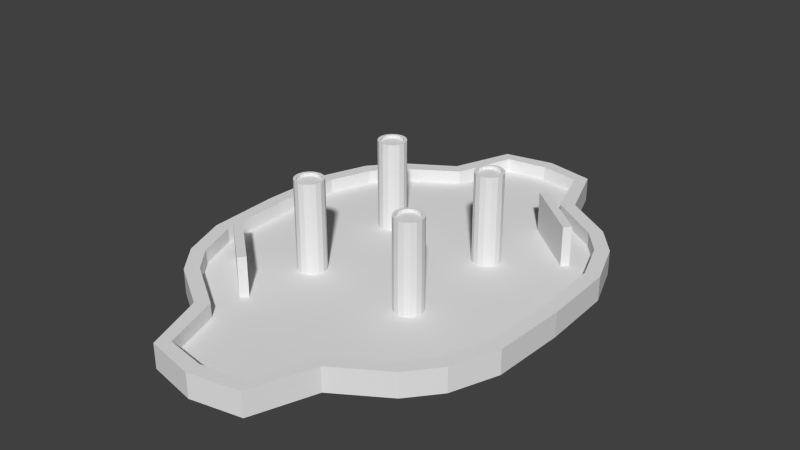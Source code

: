 # Source: Cenario.blend  (saved by Blender 2.73.0; exported with 4.5.12 LTS)
import bpy
from mathutils import Matrix  # noqa: F401  (used for matrix-valued properties, if any)

bpy.ops.wm.read_factory_settings(use_empty=True)
scene = bpy.context.scene
scene.name = 'Scene'

# ---- collections
col_collection_1 = bpy.data.collections.new('Collection 1'); scene.collection.children.link(col_collection_1)

# ---- materials (node trees are filled in below, after node groups)
mat_cenariomat = bpy.data.materials.new('CenarioMat')
mat_cenariomat.alpha_threshold = 0.0
mat_cenariomat.use_transparent_shadow = False
mat_cenariomat.roughness = 0.5
mat_cenariomat.line_color = (0.0, 0.0, 0.0, 1.0)

# ---- material node trees

# ---- world
world_world = bpy.data.worlds.new('World'); scene.world = world_world
world_world.color = (0.05088, 0.05088, 0.05088)
world_world.use_sun_shadow = False
world_world.sun_shadow_jitter_overblur = 0.0
world_world.cycles.sampling_method = 'MANUAL'
world_world.cycles.sample_map_resolution = 256

# ---- meshes
me_cenariomesh_002 = bpy.data.meshes.new('CenarioMesh.002')
me_cenariomesh_002.from_pydata([(-1.049, -0.8535, 0.01341), (1.049, 0.8535, 0.01341), (-0.5176, -1.288, 0.01341), (-0.5176, 1.288, 0.01341), (0.5176, -1.288, 0.01341), (4.967e-10, -1.793, 0.01341), (0.3574, 1.721, 0.01341), (1.049, -0.8535, 0.1866), (1.049, 0.8535, 0.1866), (-1.049, 0.8535, 0.1866), (-1.195, -1.44e-08, 0.1866), (-0.5176, -1.288, 0.1866), (0.5176, -1.288, 0.1866), (0.5176, 1.288, 0.1866), (4.967e-10, -1.793, 0.1866), (-0.3574, -1.721, 0.1866), (0.3574, -1.721, 0.1866), (-3.974e-09, 1.793, 0.1866), (0.3574, 1.721, 0.1866), (1.172, -0.5258, 0.1866), (-1.172, 0.5258, 0.01341), (-1.172, 0.5258, 0.1866), (0.8748, 1.062, 0.01341), (-0.8748, 1.062, 0.01341), (1.049, -0.8535, 0.01341), (-1.049, 0.8535, 0.01341), (-1.195, -1.611e-10, 0.01341), (1.195, -1.611e-10, 0.01341), (0.5176, 1.288, 0.01341), (-0.3574, -1.721, 0.01341), (0.3574, -1.721, 0.01341), (-3.974e-09, 1.793, 0.01341), (-0.3574, 1.721, 0.01341), (-1.049, -0.8535, 0.1866), (1.195, -1.555e-08, 0.1866), (-0.5176, 1.288, 0.1866), (-0.3574, 1.721, 0.1866), (-1.172, -0.5258, 0.01341), (1.172, -0.5258, 0.01341), (-1.172, -0.5258, 0.1866), (1.172, 0.5258, 0.01341), (1.172, 0.5258, 0.1866), (0.8748, -1.062, 0.01341), (0.8748, -1.062, 0.1866), (0.8748, 1.062, 0.1866), (-0.8748, -1.062, 0.01341), (-0.8748, -1.062, 0.1866), (-0.8748, 1.062, 0.1866), (-0.9626, -0.8031, 0.01341), (0.9626, 0.8031, 0.01341), (-0.439, -1.226, 0.01341), (-0.439, 1.226, 0.01341), (0.439, -1.226, 0.01341), (4.967e-10, -1.693, 0.01341), (0.2931, 1.645, 0.01341), (0.9626, -0.8031, 0.1866), (0.9626, 0.8031, 0.1866), (-0.9626, 0.8031, 0.1866), (-1.095, -1.44e-08, 0.1866), (-0.439, -1.226, 0.1866), (0.439, -1.226, 0.1866), (0.439, 1.226, 0.1866), (4.967e-10, -1.693, 0.1866), (-0.2931, -1.645, 0.1866), (0.2931, -1.645, 0.1866), (-3.974e-09, 1.693, 0.1866), (0.2931, 1.645, 0.1866), (1.074, -0.506, 0.1866), (-1.074, 0.506, 0.01341), (-1.074, 0.506, 0.1866), (0.8086, 0.987, 0.01341), (-0.8086, 0.987, 0.01341), (0.9626, -0.8031, 0.01341), (-0.9626, 0.8031, 0.01341), (-1.095, -1.611e-10, 0.01341), (1.095, -1.611e-10, 0.01341), (0.439, 1.226, 0.01341), (-0.2931, -1.645, 0.01341), (0.2931, -1.645, 0.01341), (-3.974e-09, 1.693, 0.01341), (-0.2931, 1.645, 0.01341), (-0.9626, -0.8031, 0.1866), (1.095, -1.555e-08, 0.1866), (-0.439, 1.226, 0.1866), (-0.2931, 1.645, 0.1866), (-1.074, -0.506, 0.01341), (1.074, -0.506, 0.01341), (-1.074, -0.506, 0.1866), (1.074, 0.506, 0.01341), (1.074, 0.506, 0.1866), (0.8086, -0.987, 0.01341), (0.8086, -0.987, 0.1866), (0.8086, 0.987, 0.1866), (-0.8086, -0.987, 0.01341), (-0.8086, -0.987, 0.1866), (-0.8086, 0.987, 0.1866), (-0.4306, 0.4739, 0.7196), (-0.4566, 0.4566, 0.7196), (-0.4739, 0.4306, 0.7196), (-0.48, 0.4, 0.7196), (0.8562, 0.6841, 0.3666), (-0.4739, 0.3694, 0.7196), (0.4578, 1.018, 0.3666), (-0.4566, 0.3434, 0.7196), (0.4192, 0.9724, 0.3666), (-0.4306, 0.3261, 0.7196), (0.8176, 0.6382, 0.3666), (-0.4, 0.32, 0.7196), (0.8562, 0.6841, 0.07668), (-0.3694, 0.3261, 0.7196), (0.4578, 1.018, 0.07668), (-0.3434, 0.3434, 0.7196), (0.4192, 0.9724, 0.07668), (-0.3261, 0.3694, 0.7196), (0.8176, 0.6382, 0.07668), (-0.32, 0.4, 0.7196), (-0.3076, 0.4383, 0.7196), (-0.3261, 0.4306, 0.7196), (-0.3076, 0.4383, 0.07668), (-0.3434, 0.4566, 0.7196), (-0.3293, 0.4707, 0.7196), (-0.3694, 0.4739, 0.7196), (-0.3293, 0.4707, 0.07668), (-0.4, 0.48, 0.7196), (-0.3617, 0.4924, 0.7196), (-0.4383, 0.4924, 0.7196), (-0.3617, 0.4924, 0.07668), (-0.4383, 0.4924, 0.07668), (-0.4, 0.5, 0.7196), (-0.4707, 0.4707, 0.7196), (-0.4, 0.5, 0.07668), (-0.4707, 0.4707, 0.07668), (-0.4924, 0.4383, 0.7196), (-0.4924, 0.4383, 0.07668), (-0.4, -0.3, 0.07668), (-0.4, -0.3, 0.7196), (-0.3617, -0.3076, 0.07668), (-0.3617, -0.3076, 0.7196), (-0.3293, -0.3293, 0.07668), (-0.3293, -0.3293, 0.7196), (-0.3076, -0.3617, 0.07668), (-0.3076, -0.3617, 0.7196), (-0.3, -0.4, 0.07668), (-0.3, -0.4, 0.7196), (-0.3076, -0.4383, 0.07668), (-0.3076, -0.4383, 0.7196), (-0.3293, -0.4707, 0.07668), (-0.3293, -0.4707, 0.7196), (-0.3617, -0.4924, 0.07668), (-0.3617, -0.4924, 0.7196), (-0.4, -0.5, 0.07668), (-0.4, -0.5, 0.7196), (-0.4383, -0.4924, 0.07668), (-0.4383, -0.4924, 0.7196), (-0.4707, -0.4707, 0.07668), (-0.4707, -0.4707, 0.7196), (-0.4924, -0.4383, 0.07668), (-0.4924, -0.4383, 0.7196), (-0.5, -0.4, 0.07668), (-0.5, -0.4, 0.7196), (-0.4924, -0.3617, 0.07668), (-0.4924, -0.3617, 0.7196), (-0.4707, -0.3293, 0.07668), (-0.4707, -0.3293, 0.7196), (-0.4383, -0.3076, 0.07668), (-0.4383, -0.3076, 0.7196), (-0.5, 0.4, 0.7196), (-0.5, 0.4, 0.07668), (-0.4924, 0.3617, 0.7196), (-0.4924, 0.3617, 0.07668), (-0.4707, 0.3293, 0.7196), (-0.4707, 0.3293, 0.07668), (-0.4383, 0.3076, 0.7196), (-0.4383, 0.3076, 0.07668), (-0.4, 0.3, 0.7196), (-0.4, 0.3, 0.07668), (-0.3617, 0.3076, 0.7196), (-0.3617, 0.3076, 0.07668), (-0.3293, 0.3293, 0.7196), (-0.3293, 0.3293, 0.07668), (-0.3076, 0.3617, 0.7196), (-0.3076, 0.3617, 0.07668), (-0.3, 0.4, 0.7196), (-0.3, 0.4, 0.07668), (0.5, 0.4, 0.07668), (0.5, 0.4, 0.7196), (0.4924, 0.3617, 0.07668), (0.4924, 0.3617, 0.7196), (0.4707, 0.3293, 0.07668), (0.4707, 0.3293, 0.7196), (0.4383, 0.3076, 0.07668), (0.4383, 0.3076, 0.7196), (0.4, 0.3, 0.07668), (0.4, 0.3, 0.7196), (0.3617, 0.3076, 0.07668), (0.3617, 0.3076, 0.7196), (0.3293, 0.3293, 0.07668), (0.3293, 0.3293, 0.7196), (0.3076, 0.3617, 0.07668), (0.3076, 0.3617, 0.7196), (0.3, 0.4, 0.07668), (0.3, 0.4, 0.7196), (0.3076, 0.4383, 0.07668), (0.3076, 0.4383, 0.7196), (0.3293, 0.4707, 0.07668), (0.3293, 0.4707, 0.7196), (0.3617, 0.4924, 0.07668), (0.3617, 0.4924, 0.7196), (0.4, 0.48, 0.7196), (0.4306, 0.4739, 0.7196), (0.4566, 0.4566, 0.7196), (0.4739, 0.4306, 0.7196), (0.48, 0.4, 0.7196), (0.4739, 0.3694, 0.7196), (0.4566, 0.3434, 0.7196), (0.4306, 0.3261, 0.7196), (0.4, 0.32, 0.7196), (0.3694, 0.3261, 0.7196), (0.3434, 0.3434, 0.7196), (0.3261, 0.3694, 0.7196), (0.32, 0.4, 0.7196), (0.3261, 0.4306, 0.7196), (0.3434, 0.4566, 0.7196), (0.3694, 0.4739, 0.7196), (-0.4824, -0.9618, 0.07668), (-0.8808, -0.6276, 0.07668), (-0.8422, -0.5816, 0.07668), (-0.4438, -0.9159, 0.07668), (-0.4824, -0.9618, 0.3666), (-0.8808, -0.6276, 0.3666), (-0.8422, -0.5816, 0.3666), (-0.4438, -0.9159, 0.3666), (0.4924, -0.3617, 0.7196), (0.4924, -0.3617, 0.07668), (0.4707, -0.3293, 0.7196), (0.4707, -0.3293, 0.07668), (0.4383, -0.3076, 0.7196), (0.4383, -0.3076, 0.07668), (0.4, -0.3, 0.7196), (0.4, -0.3, 0.07668), (0.4, 0.48, 0.6996), (0.4306, 0.4739, 0.6996), (-0.4306, 0.4739, 0.6996), (-0.4566, 0.4566, 0.6996), (-0.4739, 0.4306, 0.6996), (-0.48, 0.4, 0.6996), (-0.4739, 0.3694, 0.6996), (-0.4566, 0.3434, 0.6996), (-0.4306, 0.3261, 0.6996), (-0.4, 0.32, 0.6996), (-0.3694, 0.3261, 0.6996), (-0.3434, 0.3434, 0.6996), (-0.3261, 0.3694, 0.6996), (-0.32, 0.4, 0.6996), (-0.3261, 0.4306, 0.6996), (-0.3434, 0.4566, 0.6996), (-0.3694, 0.4739, 0.6996), (-0.4, 0.48, 0.6996), (0.4566, 0.4566, 0.6996), (-0.4, -0.32, 0.7196), (-0.3694, -0.3261, 0.7196), (-0.3434, -0.3434, 0.7196), (-0.3261, -0.3694, 0.7196), (-0.32, -0.4, 0.7196), (-0.3261, -0.4306, 0.7196), (-0.3434, -0.4566, 0.7196), (-0.3694, -0.4739, 0.7196), (-0.4, -0.48, 0.7196), (-0.4306, -0.4739, 0.7196), (-0.4566, -0.4566, 0.7196), (-0.4739, -0.4306, 0.7196), (-0.48, -0.4, 0.7196), (-0.4739, -0.3694, 0.7196), (-0.4566, -0.3434, 0.7196), (-0.4306, -0.3261, 0.7196), (0.4739, 0.4306, 0.6996), (0.48, 0.4, 0.6996), (0.4739, 0.3694, 0.6996), (0.4566, 0.3434, 0.6996), (0.4306, 0.3261, 0.6996), (0.4, 0.32, 0.6996), (0.3694, 0.3261, 0.6996), (0.3434, 0.3434, 0.6996), (0.3261, 0.3694, 0.6996), (0.32, 0.4, 0.6996), (0.3261, 0.4306, 0.6996), (0.3434, 0.4566, 0.6996), (0.3694, 0.4739, 0.6996), (0.4, 0.5, 0.07668), (0.4, 0.5, 0.7196), (0.4383, 0.4924, 0.07668), (0.4383, 0.4924, 0.7196), (0.4707, 0.4707, 0.07668), (0.4707, 0.4707, 0.7196), (0.4924, 0.4383, 0.07668), (0.4924, 0.4383, 0.7196), (0.3694, -0.3261, 0.6996), (0.3434, -0.3434, 0.6996), (0.3261, -0.3694, 0.6996), (0.32, -0.4, 0.6996), (0.3261, -0.4306, 0.6996), (0.3434, -0.4566, 0.6996), (0.3694, -0.4739, 0.6996), (0.4, -0.48, 0.6996), (0.4306, -0.4739, 0.6996), (0.4566, -0.4566, 0.6996), (0.4739, -0.4306, 0.6996), (0.48, -0.4, 0.6996), (0.4739, -0.3694, 0.6996), (0.4566, -0.3434, 0.6996), (0.4306, -0.3261, 0.6996), (0.4, -0.32, 0.6996), (0.3694, -0.3261, 0.7196), (0.3434, -0.3434, 0.7196), (0.3261, -0.3694, 0.7196), (0.32, -0.4, 0.7196), (0.3261, -0.4306, 0.7196), (0.3434, -0.4566, 0.7196), (0.3694, -0.4739, 0.7196), (0.4, -0.48, 0.7196), (0.4306, -0.4739, 0.7196), (0.4566, -0.4566, 0.7196), (0.4739, -0.4306, 0.7196), (-0.4, -0.32, 0.6996), (-0.3694, -0.3261, 0.6996), (-0.3434, -0.3434, 0.6996), (-0.3261, -0.3694, 0.6996), (-0.32, -0.4, 0.6996), (-0.3261, -0.4306, 0.6996), (-0.3434, -0.4566, 0.6996), (-0.3694, -0.4739, 0.6996), (-0.4, -0.48, 0.6996), (-0.4306, -0.4739, 0.6996), (-0.4566, -0.4566, 0.6996), (-0.4739, -0.4306, 0.6996), (-0.48, -0.4, 0.6996), (-0.4739, -0.3694, 0.6996), (-0.4566, -0.3434, 0.6996), (-0.4306, -0.3261, 0.6996), (0.48, -0.4, 0.7196), (0.4739, -0.3694, 0.7196), (0.4566, -0.3434, 0.7196), (0.4306, -0.3261, 0.7196), (0.4, -0.32, 0.7196), (0.3617, -0.3076, 0.7196), (0.3617, -0.3076, 0.07668), (0.3293, -0.3293, 0.7196), (0.3293, -0.3293, 0.07668), (0.3076, -0.3617, 0.7196), (0.3076, -0.3617, 0.07668), (0.3, -0.4, 0.7196), (0.3, -0.4, 0.07668), (0.3076, -0.4383, 0.7196), (0.3076, -0.4383, 0.07668), (0.3293, -0.4707, 0.7196), (0.3293, -0.4707, 0.07668), (0.3617, -0.4924, 0.7196), (0.3617, -0.4924, 0.07668), (0.4, -0.5, 0.7196), (0.4, -0.5, 0.07668), (0.4383, -0.4924, 0.7196), (0.4383, -0.4924, 0.07668), (0.4707, -0.4707, 0.7196), (0.4707, -0.4707, 0.07668), (0.4924, -0.4383, 0.7196), (0.4924, -0.4383, 0.07668), (0.5, -0.4, 0.7196), (0.5, -0.4, 0.07668), (1.016, -0.8149, 0.08659), (1.016, 0.8149, 0.08659), (-1.016, 0.8149, 0.08659), (4.677e-10, -1.116, 0.08659), (4.677e-10, 1.116, 0.08659), (-1.156, -2.261e-09, 0.08659), (4.677e-10, -2.556e-09, 0.08659), (-0.4635, -1.244, 0.08659), (-0.4065, -2.556e-09, 0.08659), (0.4635, -1.244, 0.08659), (0.4635, 1.244, 0.08659), (0.4065, -2.556e-09, 0.08659), (9.921e-10, -1.718, 0.08659), (-0.3094, -1.669, 0.08659), (0.3094, -1.669, 0.08659), (-3.728e-09, 1.718, 0.08659), (0.3094, 1.669, 0.08659), (1.134, -0.5134, 0.08659), (4.677e-10, -0.5581, 0.08659), (-0.4308, -0.5528, 0.08659), (0.4308, -0.5528, 0.08659), (-1.134, 0.5134, 0.08659), (4.677e-10, 0.5581, 0.08659), (-0.4308, 0.5528, 0.08659), (0.4308, 0.5528, 0.08659), (0.7535, -2.556e-09, 0.08659), (0.7409, -0.4902, 0.08659), (0.7409, 0.4902, 0.08659), (-0.7535, -2.556e-09, 0.08659), (-0.7409, -0.4902, 0.08659), (-0.7409, 0.4902, 0.08659), (-1.016, -0.8149, 0.08659), (1.156, -3.425e-09, 0.08659), (-0.4635, 1.244, 0.08659), (-0.3094, 1.669, 0.08659), (-1.134, -0.5134, 0.08659), (1.134, 0.5134, 0.08659), (0.8537, -1.001, 0.08659), (0.8537, 1.001, 0.08659), (-0.8537, -1.001, 0.08659), (-0.8537, 1.001, 0.08659)], [], [(27, 40, 41, 34), (6, 31, 17, 18), (40, 1, 8, 41), (2, 29, 15, 11), (23, 25, 9, 47), (29, 5, 14, 15), (20, 26, 10, 21), (42, 24, 7, 43), (31, 32, 36, 17), (30, 4, 12, 16), (37, 0, 33, 39), (45, 2, 11, 46), (5, 30, 16, 14), (28, 6, 18, 13), (38, 27, 34, 19), (22, 28, 13, 44), (32, 3, 35, 36), (24, 38, 19, 7), (26, 37, 39, 10), (25, 20, 21, 9), (1, 22, 44, 8), (4, 42, 43, 12), (0, 45, 46, 33), (3, 23, 47, 35), (82, 89, 88, 75), (66, 65, 79, 54), (89, 56, 49, 88), (59, 63, 77, 50), (95, 57, 73, 71), (63, 62, 53, 77), (69, 58, 74, 68), (91, 55, 72, 90), (65, 84, 80, 79), (64, 60, 52, 78), (87, 81, 48, 85), (94, 59, 50, 93), (62, 64, 78, 53), (61, 66, 54, 76), (67, 82, 75, 86), (92, 61, 76, 70), (84, 83, 51, 80), (55, 67, 86, 72), (58, 87, 85, 74), (57, 69, 68, 73), (56, 92, 70, 49), (60, 91, 90, 52), (81, 94, 93, 48), (83, 95, 71, 51), (21, 10, 58, 69), (14, 16, 64, 62), (15, 14, 62, 63), (11, 15, 63, 59), (16, 12, 60, 64), (18, 17, 65, 66), (13, 18, 66, 61), (7, 19, 67, 55), (9, 21, 69, 57), (33, 46, 94, 81), (39, 33, 81, 87), (36, 35, 83, 84), (34, 41, 89, 82), (35, 47, 95, 83), (47, 9, 57, 95), (41, 8, 56, 89), (19, 34, 82, 67), (12, 43, 91, 60), (44, 13, 61, 92), (17, 36, 84, 65), (10, 39, 87, 58), (43, 7, 55, 91), (8, 44, 92, 56), (46, 11, 59, 94), (200, 201, 203, 202), (174, 176, 109, 107), (209, 208, 240, 241), (195, 193, 216, 217), (102, 100, 108, 110), (220, 219, 283, 284), (193, 191, 215, 216), (120, 124, 121, 119), (111, 113, 252, 251), (113, 115, 253, 252), (130, 128, 124, 126), (106, 104, 112, 114), (129, 132, 98, 97), (100, 106, 114, 108), (176, 178, 111, 109), (101, 103, 247, 246), (97, 98, 244, 243), (182, 116, 117, 115), (169, 168, 166, 167), (117, 119, 255, 254), (103, 105, 248, 247), (178, 180, 113, 111), (314, 315, 299, 298), (196, 197, 199, 198), (134, 135, 137, 136), (295, 293, 210, 211), (136, 137, 139, 138), (161, 159, 271, 272), (202, 203, 205, 204), (138, 139, 141, 140), (313, 314, 298, 297), (208, 223, 287, 240), (140, 141, 143, 142), (318, 319, 303, 302), (206, 207, 289, 288), (142, 143, 145, 144), (321, 322, 306, 305), (190, 191, 193, 192), (144, 145, 147, 146), (221, 220, 284, 285), (223, 222, 286, 287), (146, 147, 149, 148), (217, 216, 280, 281), (192, 193, 195, 194), (148, 149, 151, 150), (292, 293, 295, 294), (204, 205, 207, 206), (150, 151, 153, 152), (294, 295, 185, 184), (215, 214, 278, 279), (152, 153, 155, 154), (289, 207, 223, 208), (121, 123, 257, 256), (154, 155, 157, 156), (216, 215, 279, 280), (201, 199, 219, 220), (156, 157, 159, 158), (210, 209, 241, 258), (171, 170, 168, 169), (158, 159, 161, 160), (218, 217, 281, 282), (203, 201, 220, 221), (160, 161, 163, 162), (132, 166, 99, 98), (164, 165, 135, 134), (162, 163, 165, 164), (185, 295, 211, 212), (186, 187, 189, 188), (228, 229, 225, 224), (229, 230, 226, 225), (230, 231, 227, 226), (231, 228, 224, 227), (235, 234, 232, 233), (237, 236, 234, 235), (233, 232, 366, 367), (239, 238, 236, 237), (228, 231, 230, 229), (238, 344, 312, 343), (362, 364, 322, 321), (127, 125, 128, 130), (270, 269, 333, 334), (125, 129, 97, 96), (222, 221, 285, 286), (168, 170, 103, 101), (212, 211, 275, 276), (219, 218, 282, 283), (319, 320, 304, 303), (167, 166, 132, 133), (115, 117, 254, 253), (198, 199, 201, 200), (172, 174, 107, 105), (256, 257, 242, 243, 244, 245, 246, 247, 248, 249, 250, 251, 252, 253, 254, 255), (141, 139, 261, 262), (147, 145, 264, 265), (153, 151, 267, 268), (159, 157, 270, 271), (188, 189, 191, 190), (106, 100, 102, 104), (290, 291, 293, 292), (180, 182, 115, 113), (165, 163, 273, 274), (342, 343, 311, 310), (211, 210, 258, 275), (291, 289, 208, 209), (191, 189, 214, 215), (197, 195, 217, 218), (189, 187, 213, 214), (183, 182, 180, 181), (119, 121, 256, 255), (199, 197, 218, 219), (341, 342, 310, 309), (170, 172, 105, 103), (139, 137, 260, 261), (205, 203, 221, 222), (181, 180, 178, 179), (145, 143, 263, 264), (151, 149, 266, 267), (126, 124, 120, 122), (157, 155, 269, 270), (163, 161, 272, 273), (194, 195, 197, 196), (213, 212, 276, 277), (104, 102, 110, 112), (214, 213, 277, 278), (173, 172, 170, 171), (137, 135, 259, 260), (135, 165, 274, 259), (322, 339, 307, 306), (179, 178, 176, 177), (187, 185, 212, 213), (241, 240, 287, 286, 285, 284, 283, 282, 281, 280, 279, 278, 277, 276, 275, 258), (293, 291, 209, 210), (184, 185, 187, 186), (143, 141, 262, 263), (288, 289, 291, 290), (99, 101, 246, 245), (149, 147, 265, 266), (207, 205, 222, 223), (317, 318, 302, 301), (155, 153, 268, 269), (124, 128, 123, 121), (363, 362, 360, 361), (365, 364, 362, 363), (367, 366, 364, 365), (324, 323, 338, 337, 336, 335, 334, 333, 332, 331, 330, 329, 328, 327, 326, 325), (131, 129, 125, 127), (274, 273, 337, 338), (355, 354, 352, 353), (346, 348, 314, 313), (340, 341, 309, 308), (366, 232, 340, 339), (232, 234, 341, 340), (123, 96, 242, 257), (266, 265, 329, 330), (122, 120, 116, 118), (259, 274, 338, 323), (357, 356, 354, 355), (262, 261, 325, 326), (166, 168, 101, 99), (343, 312, 296, 311), (316, 317, 301, 300), (133, 132, 129, 131), (312, 313, 297, 296), (175, 174, 172, 173), (358, 360, 320, 319), (359, 358, 356, 357), (263, 262, 326, 327), (107, 109, 250, 249), (271, 270, 334, 335), (347, 346, 344, 345), (116, 120, 119, 117), (267, 266, 330, 331), (105, 107, 249, 248), (364, 366, 339, 322), (361, 360, 358, 359), (310, 311, 296, 297, 298, 299, 300, 301, 302, 303, 304, 305, 306, 307, 308, 309), (128, 125, 96, 123), (272, 271, 335, 336), (345, 344, 238, 239), (352, 354, 317, 316), (320, 321, 305, 304), (96, 97, 243, 242), (234, 236, 342, 341), (344, 346, 313, 312), (264, 263, 327, 328), (109, 111, 251, 250), (273, 272, 336, 337), (349, 348, 346, 347), (260, 259, 323, 324), (268, 267, 331, 332), (98, 99, 245, 244), (350, 352, 316, 315), (236, 238, 343, 342), (315, 316, 300, 299), (360, 362, 321, 320), (351, 350, 348, 349), (354, 356, 318, 317), (269, 268, 332, 333), (356, 358, 319, 318), (177, 176, 174, 175), (265, 264, 328, 329), (339, 340, 308, 307), (118, 116, 182, 183), (353, 352, 350, 351), (261, 260, 324, 325), (348, 350, 315, 314), (387, 386, 374, 376), (397, 387, 376, 396), (386, 388, 379, 374), (390, 392, 378, 372), (371, 375, 381, 380), (377, 371, 380, 382), (372, 378, 384, 383), (371, 377, 388, 386), (375, 371, 386, 387), (374, 379, 392, 390), (396, 376, 391, 398), (376, 374, 390, 391), (379, 393, 395, 392), (388, 394, 393, 379), (373, 396, 398, 389), (395, 404, 369, 406), (391, 390, 372, 401), (394, 385, 400, 393), (398, 391, 401, 408), (401, 372, 383, 402), (407, 375, 387, 397), (405, 368, 385, 394), (393, 400, 404, 395), (377, 405, 394, 388), (392, 395, 406, 378), (399, 407, 397, 403), (389, 398, 408, 370), (403, 397, 396, 373)])
_uv = me_cenariomesh_002.uv_layers.new(name='UVMap')
_uv.uv.foreach_set('vector', [0.2993, 0.3998, 0.2993, 0.3793, 0.3061, 0.3793, 0.3061, 0.3998, 0.2993, 0.3205, 0.2993, 0.3063, 0.3061, 0.3063, 0.3061, 0.3205, 0.2993, 0.3793, 0.2993, 0.3656, 0.3061, 0.3656, 0.3061, 0.3793, 0.2993, 0.5256, 0.2993, 0.5076, 0.3061, 0.5076, 0.3061, 0.5256, 0.2993, 0.6317, 0.2993, 0.6211, 0.3061, 0.6211, 0.3061, 0.6317, 0.2993, 0.5076, 0.2993, 0.4934, 0.3061, 0.4934, 0.3061, 0.5076, 0.2993, 0.6075, 0.2993, 0.5869, 0.3061, 0.5869, 0.3061, 0.6075, 0.2993, 0.4446, 0.2993, 0.434, 0.3061, 0.434, 0.3061, 0.4446, 0.2993, 0.3063, 0.2993, 0.292, 0.3061, 0.292, 0.3061, 0.3063, 0.2993, 0.4792, 0.2993, 0.4611, 0.3061, 0.4611, 0.3061, 0.4792, 0.2993, 0.5664, 0.2993, 0.5527, 0.3061, 0.5527, 0.3061, 0.5664, 0.2993, 0.5421, 0.2993, 0.5256, 0.3061, 0.5256, 0.3061, 0.5421, 0.2993, 0.4934, 0.2993, 0.4792, 0.3061, 0.4792, 0.3061, 0.4934, 0.2993, 0.3385, 0.2993, 0.3205, 0.3061, 0.3205, 0.3061, 0.3385, 0.2993, 0.4204, 0.2993, 0.3998, 0.3061, 0.3998, 0.3061, 0.4204, 0.2993, 0.355, 0.2993, 0.3385, 0.3061, 0.3385, 0.3061, 0.355, 0.2993, 0.6663, 0.2993, 0.6482, 0.3061, 0.6482, 0.3061, 0.6663, 0.2993, 0.434, 0.2993, 0.4204, 0.3061, 0.4204, 0.3061, 0.434, 0.2993, 0.5869, 0.2993, 0.5664, 0.3061, 0.5664, 0.3061, 0.5869, 0.2993, 0.6211, 0.2993, 0.6075, 0.3061, 0.6075, 0.3061, 0.6211, 0.2993, 0.3656, 0.2993, 0.355, 0.3061, 0.355, 0.3061, 0.3656, 0.2993, 0.4611, 0.2993, 0.4446, 0.3061, 0.4446, 0.3061, 0.4611, 0.2993, 0.5527, 0.2993, 0.5421, 0.3061, 0.5421, 0.3061, 0.5527, 0.2993, 0.6482, 0.2993, 0.6317, 0.3061, 0.6317, 0.3061, 0.6482, 0.2451, 0.4003, 0.2451, 0.3792, 0.2523, 0.3792, 0.2523, 0.4003, 0.2451, 0.3191, 0.2451, 0.3067, 0.2523, 0.3067, 0.2523, 0.3191, 0.2451, 0.3792, 0.2451, 0.366, 0.2523, 0.366, 0.2523, 0.3792, 0.2451, 0.5247, 0.2451, 0.5062, 0.2523, 0.5062, 0.2523, 0.5247, 0.2451, 0.6317, 0.2451, 0.6217, 0.2523, 0.6217, 0.2523, 0.6317, 0.2451, 0.5062, 0.2451, 0.4939, 0.2523, 0.4939, 0.2523, 0.5062, 0.2451, 0.6085, 0.2451, 0.5874, 0.2523, 0.5874, 0.2523, 0.6085, 0.2451, 0.4446, 0.2451, 0.4346, 0.2523, 0.4346, 0.2523, 0.4446, 0.2451, 0.3067, 0.2451, 0.2944, 0.2523, 0.2944, 0.2523, 0.3067, 0.2451, 0.4815, 0.2451, 0.463, 0.2523, 0.463, 0.2523, 0.4815, 0.2451, 0.5663, 0.2451, 0.5531, 0.2523, 0.5531, 0.2523, 0.5663, 0.2451, 0.5431, 0.2451, 0.5247, 0.2523, 0.5247, 0.2523, 0.5431, 0.2451, 0.4939, 0.2451, 0.4815, 0.2523, 0.4815, 0.2523, 0.4939, 0.2451, 0.3376, 0.2451, 0.3191, 0.2523, 0.3191, 0.2523, 0.3376, 0.2451, 0.4214, 0.2451, 0.4003, 0.2523, 0.4003, 0.2523, 0.4214, 0.2451, 0.356, 0.2451, 0.3376, 0.2523, 0.3376, 0.2523, 0.356, 0.2451, 0.6686, 0.2451, 0.6501, 0.2523, 0.6501, 0.2523, 0.6686, 0.2451, 0.4346, 0.2451, 0.4214, 0.2523, 0.4214, 0.2523, 0.4346, 0.2451, 0.5874, 0.2451, 0.5663, 0.2523, 0.5663, 0.2523, 0.5874, 0.2451, 0.6217, 0.2451, 0.6085, 0.2523, 0.6085, 0.2523, 0.6217, 0.2451, 0.366, 0.2451, 0.356, 0.2523, 0.356, 0.2523, 0.366, 0.2451, 0.463, 0.2451, 0.4446, 0.2523, 0.4446, 0.2523, 0.463, 0.2451, 0.5531, 0.2451, 0.5431, 0.2523, 0.5431, 0.2523, 0.5531, 0.2451, 0.6501, 0.2451, 0.6317, 0.2523, 0.6317, 0.2523, 0.6501, 0.004834, 0.5389, 0.002546, 0.4875, 0.01232, 0.4875, 0.01442, 0.5369, 0.1194, 0.3122, 0.1543, 0.3192, 0.148, 0.3266, 0.1194, 0.322, 0.08444, 0.3192, 0.1194, 0.3122, 0.1194, 0.322, 0.09073, 0.3266, 0.06877, 0.3616, 0.08444, 0.3192, 0.09073, 0.3266, 0.07646, 0.3676, 0.1543, 0.3192, 0.17, 0.3616, 0.1623, 0.3676, 0.148, 0.3266, 0.1543, 0.6557, 0.1194, 0.6627, 0.1194, 0.6529, 0.148, 0.6483, 0.17, 0.6133, 0.1543, 0.6557, 0.148, 0.6483, 0.1623, 0.6073, 0.2219, 0.404, 0.2339, 0.436, 0.2243, 0.438, 0.2135, 0.4089, 0.01681, 0.5709, 0.004834, 0.5389, 0.01442, 0.5369, 0.02526, 0.566, 0.01681, 0.404, 0.03385, 0.3836, 0.04032, 0.391, 0.02526, 0.4089, 0.004834, 0.436, 0.01681, 0.404, 0.02526, 0.4089, 0.01442, 0.438, 0.08444, 0.6557, 0.06877, 0.6133, 0.07646, 0.6073, 0.09073, 0.6483, 0.2362, 0.4875, 0.2339, 0.5389, 0.2243, 0.5369, 0.2264, 0.4875, 0.06877, 0.6133, 0.03385, 0.5913, 0.04032, 0.5839, 0.07646, 0.6073, 0.03385, 0.5913, 0.01681, 0.5709, 0.02526, 0.566, 0.04032, 0.5839, 0.2339, 0.5389, 0.2219, 0.5709, 0.2135, 0.566, 0.2243, 0.5369, 0.2339, 0.436, 0.2362, 0.4875, 0.2264, 0.4875, 0.2243, 0.438, 0.17, 0.3616, 0.2049, 0.3836, 0.1984, 0.391, 0.1623, 0.3676, 0.2049, 0.5913, 0.17, 0.6133, 0.1623, 0.6073, 0.1984, 0.5839, 0.1194, 0.6627, 0.08444, 0.6557, 0.09073, 0.6483, 0.1194, 0.6529, 0.002546, 0.4875, 0.004834, 0.436, 0.01442, 0.438, 0.01232, 0.4875, 0.2049, 0.3836, 0.2219, 0.404, 0.2135, 0.4089, 0.1984, 0.391, 0.2219, 0.5709, 0.2049, 0.5913, 0.1984, 0.5839, 0.2135, 0.566, 0.03385, 0.3836, 0.06877, 0.3616, 0.07646, 0.3676, 0.04032, 0.391, 0.1066, 0.6744, 0.1066, 0.9865, 0.08768, 0.9865, 0.08769, 0.6744, 0.1164, 0.1289, 0.1501, 0.1356, 0.1433, 0.1518, 0.1164, 0.1465, 0.3552, 0.9909, 0.3302, 0.9909, 0.3302, 0.9749, 0.3552, 0.9749, 0.08277, 0.1356, 0.1164, 0.1289, 0.1164, 0.1465, 0.0895, 0.1518, 0.3654, 0.096, 0.204, 0.096, 0.204, 0.006028, 0.3654, 0.006028, 0.6301, 0.9909, 0.6051, 0.9909, 0.6051, 0.9749, 0.6301, 0.9749, 0.1164, 0.1289, 0.1501, 0.1356, 0.1433, 0.1518, 0.1164, 0.1465, 0.1786, 0.279, 0.1501, 0.2981, 0.1433, 0.2818, 0.1662, 0.2666, 0.4802, 0.9909, 0.4552, 0.9909, 0.4552, 0.9749, 0.4802, 0.9749, 0.4552, 0.9909, 0.4302, 0.9909, 0.4302, 0.9749, 0.4552, 0.9749, 0.03085, 0.6744, 0.03085, 0.9865, 0.01191, 0.9865, 0.01191, 0.6744, 0.1854, 0.096, 0.02407, 0.096, 0.02407, 0.006028, 0.1854, 0.006028, 0.05424, 0.279, 0.03518, 0.2505, 0.05142, 0.2437, 0.06667, 0.2666, 0.204, 0.096, 0.1854, 0.096, 0.1854, 0.006028, 0.204, 0.006028, 0.1501, 0.1356, 0.1786, 0.1546, 0.1662, 0.1671, 0.1433, 0.1518, 0.6051, 0.9909, 0.5801, 0.9909, 0.5801, 0.9749, 0.6051, 0.9749, 0.6801, 0.9909, 0.6551, 0.9909, 0.6551, 0.9749, 0.6801, 0.9749, 0.2044, 0.2168, 0.1977, 0.2505, 0.1814, 0.2437, 0.1868, 0.2168, 0.1256, 0.6744, 0.1256, 0.9865, 0.1066, 0.9865, 0.1066, 0.6744, 0.4052, 0.9909, 0.3802, 0.9909, 0.3802, 0.9749, 0.4052, 0.9749, 0.5801, 0.9909, 0.5551, 0.9909, 0.5551, 0.9749, 0.5801, 0.9749, 0.1786, 0.1546, 0.1977, 0.1832, 0.1814, 0.1899, 0.1662, 0.1671, 0.6551, 0.9909, 0.6301, 0.9909, 0.6301, 0.9749, 0.6551, 0.9749, 0.1445, 0.6744, 0.1445, 0.9865, 0.1256, 0.9865, 0.1256, 0.6744, 0.03085, 0.6744, 0.03085, 0.9865, 0.01191, 0.9865, 0.01191, 0.6744, 0.1977, 0.2505, 0.1786, 0.279, 0.1662, 0.2666, 0.1814, 0.2437, 0.315, 0.6744, 0.315, 0.9865, 0.2961, 0.9865, 0.2961, 0.6744, 0.03518, 0.2505, 0.02848, 0.2168, 0.04607, 0.2168, 0.05142, 0.2437, 0.08769, 0.6744, 0.08768, 0.9865, 0.06874, 0.9865, 0.06874, 0.6744, 0.2961, 0.6744, 0.2961, 0.9865, 0.2771, 0.9865, 0.2771, 0.6744, 0.6801, 0.9909, 0.6551, 0.9909, 0.6551, 0.9749, 0.6801, 0.9749, 0.7301, 0.9909, 0.7051, 0.9909, 0.7051, 0.9749, 0.7301, 0.9749, 0.2771, 0.6744, 0.2771, 0.9865, 0.2582, 0.9865, 0.2582, 0.6744, 0.5551, 0.9909, 0.5301, 0.9909, 0.5301, 0.9749, 0.5551, 0.9749, 0.0498, 0.6744, 0.0498, 0.9865, 0.03085, 0.9865, 0.03085, 0.6744, 0.2582, 0.6744, 0.2582, 0.9865, 0.2392, 0.9865, 0.2392, 0.6744, 0.4802, 0.9909, 0.4552, 0.9909, 0.4552, 0.9749, 0.4802, 0.9749, 0.2013, 0.6744, 0.2013, 0.9865, 0.1824, 0.9865, 0.1824, 0.6744, 0.2392, 0.6744, 0.2392, 0.9865, 0.2203, 0.9865, 0.2203, 0.6744, 0.6551, 0.9909, 0.6301, 0.9909, 0.6301, 0.9749, 0.6551, 0.9749, 0.7051, 0.9909, 0.6801, 0.9909, 0.6801, 0.9749, 0.7051, 0.9749, 0.2203, 0.6744, 0.2203, 0.9865, 0.2013, 0.9865, 0.2013, 0.6744, 0.5551, 0.9909, 0.5301, 0.9909, 0.5301, 0.9749, 0.5551, 0.9749, 0.1824, 0.6744, 0.1824, 0.9865, 0.1635, 0.9865, 0.1635, 0.6744, 0.2013, 0.6744, 0.2013, 0.9865, 0.1824, 0.9865, 0.1824, 0.6744, 0.2961, 0.6744, 0.2961, 0.9865, 0.2771, 0.9865, 0.2771, 0.6744, 0.06874, 0.6744, 0.06874, 0.9865, 0.0498, 0.9865, 0.0498, 0.6744, 0.1824, 0.6744, 0.1824, 0.9865, 0.1635, 0.9865, 0.1635, 0.6744, 0.2771, 0.6744, 0.2771, 0.9865, 0.2582, 0.9865, 0.2582, 0.6744, 0.5051, 0.9909, 0.4802, 0.9909, 0.4802, 0.9749, 0.5051, 0.9749, 0.1635, 0.6744, 0.1635, 0.9865, 0.1445, 0.9865, 0.1445, 0.6744, 0.1164, 0.3048, 0.08277, 0.2981, 0.0895, 0.2818, 0.1164, 0.2872, 0.3552, 0.9909, 0.3302, 0.9909, 0.3302, 0.9749, 0.3552, 0.9749, 0.1445, 0.6744, 0.1445, 0.9865, 0.1256, 0.9865, 0.1256, 0.6744, 0.5301, 0.9909, 0.5051, 0.9909, 0.5051, 0.9749, 0.5301, 0.9749, 0.02848, 0.2168, 0.03518, 0.1832, 0.05142, 0.1899, 0.04607, 0.2168, 0.1256, 0.6744, 0.1256, 0.9865, 0.1066, 0.9865, 0.1066, 0.6744, 0.3802, 0.9909, 0.3552, 0.9909, 0.3552, 0.9749, 0.3802, 0.9749, 0.1445, 0.6744, 0.1445, 0.9865, 0.1256, 0.9865, 0.1256, 0.6744, 0.1066, 0.6744, 0.1066, 0.9865, 0.08768, 0.9865, 0.08769, 0.6744, 0.5801, 0.9909, 0.5551, 0.9909, 0.5551, 0.9749, 0.5801, 0.9749, 0.03518, 0.2505, 0.02848, 0.2168, 0.04607, 0.2168, 0.05142, 0.2437, 0.08769, 0.6744, 0.08768, 0.9865, 0.06874, 0.9865, 0.06874, 0.6744, 0.03518, 0.2505, 0.02848, 0.2168, 0.04607, 0.2168, 0.05142, 0.2437, 0.0498, 0.6744, 0.0498, 0.9865, 0.03085, 0.9865, 0.03085, 0.6744, 0.06874, 0.6744, 0.06874, 0.9865, 0.0498, 0.9865, 0.0498, 0.6744, 0.2044, 0.2168, 0.1977, 0.2505, 0.1814, 0.2437, 0.1868, 0.2168, 0.2392, 0.6744, 0.2392, 0.9865, 0.2203, 0.9865, 0.2203, 0.6744, 0.1854, 0.096, 0.02407, 0.096, 0.02407, 0.006028, 0.1854, 0.006028, 0.02407, 0.096, 0.005447, 0.096, 0.005447, 0.006028, 0.02407, 0.006028, 0.3654, 0.096, 0.204, 0.096, 0.204, 0.006028, 0.3654, 0.006028, 0.204, 0.096, 0.1854, 0.096, 0.1854, 0.006028, 0.204, 0.006028, 0.2961, 0.6744, 0.2961, 0.9865, 0.2771, 0.9865, 0.2771, 0.6744, 0.315, 0.6744, 0.315, 0.9865, 0.2961, 0.9865, 0.2961, 0.6744, 0.2771, 0.6744, 0.2771, 0.9865, 0.2582, 0.9865, 0.2582, 0.6744, 0.03085, 0.6744, 0.03085, 0.9865, 0.01191, 0.9865, 0.01191, 0.6744, 0.498, 0.03069, 0.5224, 0.05971, 0.2709, 0.2707, 0.2465, 0.2417, 0.1164, 0.3048, 0.08277, 0.2981, 0.0895, 0.2818, 0.1164, 0.2872, 0.1786, 0.1546, 0.1977, 0.1832, 0.1814, 0.1899, 0.1662, 0.1671, 0.0498, 0.6744, 0.0498, 0.9865, 0.03085, 0.9865, 0.03085, 0.6744, 0.6051, 0.9909, 0.5801, 0.9909, 0.5801, 0.9749, 0.6051, 0.9749, 0.08277, 0.2981, 0.05424, 0.279, 0.06667, 0.2666, 0.0895, 0.2818, 0.6801, 0.9909, 0.6551, 0.9909, 0.6551, 0.9749, 0.6801, 0.9749, 0.03518, 0.1832, 0.05424, 0.1546, 0.06667, 0.1671, 0.05142, 0.1899, 0.4302, 0.9909, 0.4052, 0.9909, 0.4052, 0.9749, 0.4302, 0.9749, 0.6051, 0.9909, 0.5801, 0.9909, 0.5801, 0.9749, 0.6051, 0.9749, 0.5301, 0.9909, 0.5051, 0.9909, 0.5051, 0.9749, 0.5301, 0.9749, 0.1066, 0.6744, 0.1066, 0.9865, 0.08768, 0.9865, 0.08769, 0.6744, 0.4302, 0.9909, 0.4052, 0.9909, 0.4052, 0.9749, 0.4302, 0.9749, 0.1256, 0.6744, 0.1256, 0.9865, 0.1066, 0.9865, 0.1066, 0.6744, 0.08277, 0.1356, 0.1164, 0.1289, 0.1164, 0.1465, 0.0895, 0.1518, 0.1433, 0.2818, 0.1164, 0.2872, 0.0895, 0.2818, 0.06667, 0.2666, 0.05142, 0.2437, 0.04607, 0.2168, 0.05142, 0.1899, 0.06667, 0.1671, 0.0895, 0.1518, 0.1164, 0.1465, 0.1433, 0.1518, 0.1662, 0.1671, 0.1814, 0.1899, 0.1868, 0.2168, 0.1814, 0.2437, 0.1662, 0.2666, 0.1977, 0.2505, 0.1786, 0.279, 0.1662, 0.2666, 0.1814, 0.2437, 0.1786, 0.1546, 0.1977, 0.1832, 0.1814, 0.1899, 0.1662, 0.1671, 0.08277, 0.1356, 0.1164, 0.1289, 0.1164, 0.1465, 0.0895, 0.1518, 0.02848, 0.2168, 0.03518, 0.1832, 0.05142, 0.1899, 0.04607, 0.2168, 0.2203, 0.6744, 0.2203, 0.9865, 0.2013, 0.9865, 0.2013, 0.6744, 0.498, 0.03069, 0.5224, 0.05971, 0.2709, 0.2707, 0.2465, 0.2417, 0.315, 0.6744, 0.315, 0.9865, 0.2961, 0.9865, 0.2961, 0.6744, 0.1977, 0.1832, 0.2044, 0.2168, 0.1868, 0.2168, 0.1814, 0.1899, 0.08277, 0.2981, 0.05424, 0.279, 0.06667, 0.2666, 0.0895, 0.2818, 0.3552, 0.9909, 0.3302, 0.9909, 0.3302, 0.9749, 0.3552, 0.9749, 0.4052, 0.9909, 0.3802, 0.9909, 0.3802, 0.9749, 0.4052, 0.9749, 0.1501, 0.2981, 0.1164, 0.3048, 0.1164, 0.2872, 0.1433, 0.2818, 0.1501, 0.1356, 0.1786, 0.1546, 0.1662, 0.1671, 0.1433, 0.1518, 0.05424, 0.1546, 0.08277, 0.1356, 0.0895, 0.1518, 0.06667, 0.1671, 0.1786, 0.1546, 0.1977, 0.1832, 0.1814, 0.1899, 0.1662, 0.1671, 0.2582, 0.6744, 0.2582, 0.9865, 0.2392, 0.9865, 0.2392, 0.6744, 0.3802, 0.9909, 0.3552, 0.9909, 0.3552, 0.9749, 0.3802, 0.9749, 0.03518, 0.1832, 0.05424, 0.1546, 0.06667, 0.1671, 0.05142, 0.1899, 0.3802, 0.9909, 0.3552, 0.9909, 0.3552, 0.9749, 0.3802, 0.9749, 0.05424, 0.1546, 0.08277, 0.1356, 0.0895, 0.1518, 0.06667, 0.1671, 0.1786, 0.279, 0.1501, 0.2981, 0.1433, 0.2818, 0.1662, 0.2666, 0.05424, 0.279, 0.03518, 0.2505, 0.05142, 0.2437, 0.06667, 0.2666, 0.2392, 0.6744, 0.2392, 0.9865, 0.2203, 0.9865, 0.2203, 0.6744, 0.1977, 0.1832, 0.2044, 0.2168, 0.1868, 0.2168, 0.1814, 0.1899, 0.1164, 0.1289, 0.1501, 0.1356, 0.1433, 0.1518, 0.1164, 0.1465, 0.315, 0.6744, 0.315, 0.9865, 0.2961, 0.9865, 0.2961, 0.6744, 0.03518, 0.1832, 0.05424, 0.1546, 0.06667, 0.1671, 0.05142, 0.1899, 0.05424, 0.279, 0.03518, 0.2505, 0.05142, 0.2437, 0.06667, 0.2666, 0.1635, 0.6744, 0.1635, 0.9865, 0.1445, 0.9865, 0.1445, 0.6744, 0.4552, 0.9909, 0.4302, 0.9909, 0.4302, 0.9749, 0.4552, 0.9749, 0.02407, 0.096, 0.005447, 0.096, 0.005447, 0.006028, 0.02407, 0.006028, 0.4802, 0.9909, 0.4552, 0.9909, 0.4552, 0.9749, 0.4802, 0.9749, 0.1635, 0.6744, 0.1635, 0.9865, 0.1445, 0.9865, 0.1445, 0.6744, 0.1501, 0.2981, 0.1164, 0.3048, 0.1164, 0.2872, 0.1433, 0.2818, 0.1164, 0.3048, 0.08277, 0.2981, 0.0895, 0.2818, 0.1164, 0.2872, 0.4552, 0.9909, 0.4302, 0.9909, 0.4302, 0.9749, 0.4552, 0.9749, 0.2203, 0.6744, 0.2203, 0.9865, 0.2013, 0.9865, 0.2013, 0.6744, 0.1977, 0.1832, 0.2044, 0.2168, 0.1868, 0.2168, 0.1814, 0.1899, 0.1433, 0.2818, 0.1164, 0.2872, 0.0895, 0.2818, 0.06667, 0.2666, 0.05142, 0.2437, 0.04607, 0.2168, 0.05142, 0.1899, 0.06667, 0.1671, 0.0895, 0.1518, 0.1164, 0.1465, 0.1433, 0.1518, 0.1662, 0.1671, 0.1814, 0.1899, 0.1868, 0.2168, 0.1814, 0.2437, 0.1662, 0.2666, 0.1786, 0.279, 0.1501, 0.2981, 0.1433, 0.2818, 0.1662, 0.2666, 0.2582, 0.6744, 0.2582, 0.9865, 0.2392, 0.9865, 0.2392, 0.6744, 0.2044, 0.2168, 0.1977, 0.2505, 0.1814, 0.2437, 0.1868, 0.2168, 0.03085, 0.6744, 0.03085, 0.9865, 0.01191, 0.9865, 0.01191, 0.6744, 0.6301, 0.9909, 0.6051, 0.9909, 0.6051, 0.9749, 0.6301, 0.9749, 0.1501, 0.1356, 0.1786, 0.1546, 0.1662, 0.1671, 0.1433, 0.1518, 0.08277, 0.2981, 0.05424, 0.279, 0.06667, 0.2666, 0.0895, 0.2818, 0.5801, 0.9909, 0.5551, 0.9909, 0.5551, 0.9749, 0.5801, 0.9749, 0.05424, 0.1546, 0.08277, 0.1356, 0.0895, 0.1518, 0.06667, 0.1671, 0.1501, 0.2981, 0.1164, 0.3048, 0.1164, 0.2872, 0.1433, 0.2818, 0.2203, 0.6744, 0.2203, 0.9865, 0.2013, 0.9865, 0.2013, 0.6744, 0.2392, 0.6744, 0.2392, 0.9865, 0.2203, 0.9865, 0.2203, 0.6744, 0.2582, 0.6744, 0.2582, 0.9865, 0.2392, 0.9865, 0.2392, 0.6744, 0.1433, 0.2818, 0.1164, 0.2872, 0.0895, 0.2818, 0.06667, 0.2666, 0.05142, 0.2437, 0.04607, 0.2168, 0.05142, 0.1899, 0.06667, 0.1671, 0.0895, 0.1518, 0.1164, 0.1465, 0.1433, 0.1518, 0.1662, 0.1671, 0.1814, 0.1899, 0.1868, 0.2168, 0.1814, 0.2437, 0.1662, 0.2666, 0.06874, 0.6744, 0.06874, 0.9865, 0.0498, 0.9865, 0.0498, 0.6744, 0.7051, 0.9909, 0.6801, 0.9909, 0.6801, 0.9749, 0.7051, 0.9749, 0.1445, 0.6744, 0.1445, 0.9865, 0.1256, 0.9865, 0.1256, 0.6744, 0.05424, 0.279, 0.03518, 0.2505, 0.05142, 0.2437, 0.06667, 0.2666, 0.4052, 0.9909, 0.3802, 0.9909, 0.3802, 0.9749, 0.4052, 0.9749, 0.2044, 0.2168, 0.1977, 0.2505, 0.1814, 0.2437, 0.1868, 0.2168, 0.1977, 0.2505, 0.1786, 0.279, 0.1662, 0.2666, 0.1814, 0.2437, 0.7301, 0.9909, 0.7051, 0.9909, 0.7051, 0.9749, 0.7301, 0.9749, 0.5051, 0.9909, 0.4802, 0.9909, 0.4802, 0.9749, 0.5051, 0.9749, 0.2961, 0.6744, 0.2961, 0.9865, 0.2771, 0.9865, 0.2771, 0.6744, 0.7301, 0.9909, 0.7051, 0.9909, 0.7051, 0.9749, 0.7301, 0.9749, 0.1635, 0.6744, 0.1635, 0.9865, 0.1445, 0.9865, 0.1445, 0.6744, 0.4052, 0.9909, 0.3802, 0.9909, 0.3802, 0.9749, 0.4052, 0.9749, 0.02848, 0.2168, 0.03518, 0.1832, 0.05142, 0.1899, 0.04607, 0.2168, 0.7301, 0.9909, 0.7051, 0.9909, 0.7051, 0.9749, 0.7301, 0.9749, 0.6051, 0.9909, 0.5801, 0.9909, 0.5801, 0.9749, 0.6051, 0.9749, 0.08769, 0.6744, 0.08768, 0.9865, 0.06874, 0.9865, 0.06874, 0.6744, 0.7051, 0.9909, 0.6801, 0.9909, 0.6801, 0.9749, 0.7051, 0.9749, 0.1824, 0.6744, 0.1824, 0.9865, 0.1635, 0.9865, 0.1635, 0.6744, 0.1164, 0.1289, 0.1501, 0.1356, 0.1433, 0.1518, 0.1164, 0.1465, 0.1824, 0.6744, 0.1824, 0.9865, 0.1635, 0.9865, 0.1635, 0.6744, 0.4302, 0.9909, 0.4052, 0.9909, 0.4052, 0.9749, 0.4302, 0.9749, 0.5301, 0.9909, 0.5051, 0.9909, 0.5051, 0.9749, 0.5301, 0.9749, 0.6301, 0.9909, 0.6051, 0.9909, 0.6051, 0.9749, 0.6301, 0.9749, 0.06874, 0.6744, 0.06874, 0.9865, 0.0498, 0.9865, 0.0498, 0.6744, 0.1977, 0.2505, 0.1786, 0.279, 0.1662, 0.2666, 0.1814, 0.2437, 0.5301, 0.9909, 0.5051, 0.9909, 0.5051, 0.9749, 0.5301, 0.9749, 0.5551, 0.9909, 0.5301, 0.9909, 0.5301, 0.9749, 0.5551, 0.9749, 0.1977, 0.1832, 0.2044, 0.2168, 0.1868, 0.2168, 0.1814, 0.1899, 0.2013, 0.6744, 0.2013, 0.9865, 0.1824, 0.9865, 0.1824, 0.6744, 0.1433, 0.2818, 0.1164, 0.2872, 0.0895, 0.2818, 0.06667, 0.2666, 0.05142, 0.2437, 0.04607, 0.2168, 0.05142, 0.1899, 0.06667, 0.1671, 0.0895, 0.1518, 0.1164, 0.1465, 0.1433, 0.1518, 0.1662, 0.1671, 0.1814, 0.1899, 0.1868, 0.2168, 0.1814, 0.2437, 0.1662, 0.2666, 0.1164, 0.3048, 0.08277, 0.2981, 0.0895, 0.2818, 0.1164, 0.2872, 0.6551, 0.9909, 0.6301, 0.9909, 0.6301, 0.9749, 0.6551, 0.9749, 0.0498, 0.6744, 0.0498, 0.9865, 0.03085, 0.9865, 0.03085, 0.6744, 0.03518, 0.1832, 0.05424, 0.1546, 0.06667, 0.1671, 0.05142, 0.1899, 0.5051, 0.9909, 0.4802, 0.9909, 0.4802, 0.9749, 0.5051, 0.9749, 0.7051, 0.9909, 0.6801, 0.9909, 0.6801, 0.9749, 0.7051, 0.9749, 0.1786, 0.279, 0.1501, 0.2981, 0.1433, 0.2818, 0.1662, 0.2666, 0.08277, 0.2981, 0.05424, 0.279, 0.06667, 0.2666, 0.0895, 0.2818, 0.4552, 0.9909, 0.4302, 0.9909, 0.4302, 0.9749, 0.4552, 0.9749, 0.5051, 0.9909, 0.4802, 0.9909, 0.4802, 0.9749, 0.5051, 0.9749, 0.6801, 0.9909, 0.6551, 0.9909, 0.6551, 0.9749, 0.6801, 0.9749, 0.08769, 0.6744, 0.08768, 0.9865, 0.06874, 0.9865, 0.06874, 0.6744, 0.3552, 0.9909, 0.3302, 0.9909, 0.3302, 0.9749, 0.3552, 0.9749, 0.5551, 0.9909, 0.5301, 0.9909, 0.5301, 0.9749, 0.5551, 0.9749, 0.6551, 0.9909, 0.6301, 0.9909, 0.6301, 0.9749, 0.6551, 0.9749, 0.02848, 0.2168, 0.03518, 0.1832, 0.05142, 0.1899, 0.04607, 0.2168, 0.1501, 0.2981, 0.1164, 0.3048, 0.1164, 0.2872, 0.1433, 0.2818, 0.6301, 0.9909, 0.6051, 0.9909, 0.6051, 0.9749, 0.6301, 0.9749, 0.1501, 0.1356, 0.1786, 0.1546, 0.1662, 0.1671, 0.1433, 0.1518, 0.1066, 0.6744, 0.1066, 0.9865, 0.08768, 0.9865, 0.08769, 0.6744, 0.05424, 0.1546, 0.08277, 0.1356, 0.0895, 0.1518, 0.06667, 0.1671, 0.5801, 0.9909, 0.5551, 0.9909, 0.5551, 0.9749, 0.5801, 0.9749, 0.08277, 0.1356, 0.1164, 0.1289, 0.1164, 0.1465, 0.0895, 0.1518, 0.2013, 0.6744, 0.2013, 0.9865, 0.1824, 0.9865, 0.1824, 0.6744, 0.4802, 0.9909, 0.4552, 0.9909, 0.4552, 0.9749, 0.4802, 0.9749, 0.4302, 0.9909, 0.4052, 0.9909, 0.4052, 0.9749, 0.4302, 0.9749, 0.2771, 0.6744, 0.2771, 0.9865, 0.2582, 0.9865, 0.2582, 0.6744, 0.1256, 0.6744, 0.1256, 0.9865, 0.1066, 0.9865, 0.1066, 0.6744, 0.3802, 0.9909, 0.3552, 0.9909, 0.3552, 0.9749, 0.3802, 0.9749, 0.03518, 0.2505, 0.02848, 0.2168, 0.04607, 0.2168, 0.05142, 0.2437, 0.5455, 0.3245, 0.6671, 0.323, 0.6671, 0.4805, 0.5524, 0.4805, 0.458, 0.3421, 0.5455, 0.3245, 0.5524, 0.4805, 0.4545, 0.4805, 0.6671, 0.323, 0.7886, 0.3245, 0.7818, 0.4805, 0.6671, 0.4805, 0.6671, 0.6379, 0.7886, 0.6364, 0.7978, 0.8314, 0.6671, 0.7953, 0.6671, 0.1656, 0.5363, 0.1296, 0.5798, 0.009595, 0.6671, -0.004125, 0.7978, 0.1296, 0.6671, 0.1656, 0.6671, -0.004125, 0.7544, 0.009595, 0.6671, 0.7953, 0.7978, 0.8314, 0.7544, 0.9513, 0.6671, 0.965, 0.6671, 0.1656, 0.7978, 0.1296, 0.7886, 0.3245, 0.6671, 0.323, 0.5363, 0.1296, 0.6671, 0.1656, 0.6671, 0.323, 0.5455, 0.3245, 0.6671, 0.4805, 0.7818, 0.4805, 0.7886, 0.6364, 0.6671, 0.6379, 0.4545, 0.4805, 0.5524, 0.4805, 0.5455, 0.6364, 0.458, 0.6188, 0.5524, 0.4805, 0.6671, 0.4805, 0.6671, 0.6379, 0.5455, 0.6364, 0.7818, 0.4805, 0.8797, 0.4805, 0.8761, 0.6188, 0.7886, 0.6364, 0.7886, 0.3245, 0.8761, 0.3421, 0.8797, 0.4805, 0.7818, 0.4805, 0.3409, 0.4805, 0.4545, 0.4805, 0.458, 0.6188, 0.3473, 0.6253, 0.8761, 0.6188, 0.9869, 0.6253, 0.9538, 0.7104, 0.9079, 0.763, 0.5455, 0.6364, 0.6671, 0.6379, 0.6671, 0.7953, 0.5363, 0.8314, 0.8761, 0.3421, 0.9869, 0.3356, 0.9933, 0.4805, 0.8797, 0.4805, 0.458, 0.6188, 0.5455, 0.6364, 0.5363, 0.8314, 0.4262, 0.763, 0.5363, 0.8314, 0.6671, 0.7953, 0.6671, 0.965, 0.5798, 0.9513, 0.4262, 0.1979, 0.5363, 0.1296, 0.5455, 0.3245, 0.458, 0.3421, 0.9079, 0.1979, 0.9538, 0.2505, 0.9869, 0.3356, 0.8761, 0.3421, 0.8797, 0.4805, 0.9933, 0.4805, 0.9869, 0.6253, 0.8761, 0.6188, 0.7978, 0.1296, 0.9079, 0.1979, 0.8761, 0.3421, 0.7886, 0.3245, 0.7886, 0.6364, 0.8761, 0.6188, 0.9079, 0.763, 0.7978, 0.8314, 0.3803, 0.2505, 0.4262, 0.1979, 0.458, 0.3421, 0.3473, 0.3356, 0.3473, 0.6253, 0.458, 0.6188, 0.4262, 0.763, 0.3803, 0.7104, 0.3473, 0.3356, 0.458, 0.3421, 0.4545, 0.4805, 0.3409, 0.4805])
me_cenariomesh_002.materials.append(mat_cenariomat)
me_cenariomesh_002.use_remesh_preserve_volume = False
me_cenariomesh_002.use_remesh_preserve_attributes = False
me_cenariomesh_002.use_mirror_vertex_groups = False
me_cenariomesh_002.update()

# ---- objects
ob_cenarioobj = bpy.data.objects.new('CenarioObj', me_cenariomesh_002)

# ---- transforms, parenting, visibility, modifiers, constraints
ob_cenarioobj.location = (0.0, 0.0, 0.0)
ob_cenarioobj.rotation_euler = (-1.192e-07, -0.0, 0.0)
ob_cenarioobj.scale = (10.0, 10.0, 10.0)
ob_cenarioobj.lineart.crease_threshold = 0.0
_vg = ob_cenarioobj.vertex_groups.new(name='Group')

# ---- collection membership
col_collection_1.objects.link(ob_cenarioobj)

# ---- scene / render settings (as saved in the file)
scene.frame_start = 1; scene.frame_end = 250; scene.frame_set(1)
scene.render.engine = 'BLENDER_EEVEE_NEXT'
scene.render.image_settings.compression = 90
scene.render.resolution_percentage = 50
scene.render.dither_intensity = 0.0
scene.cycles.use_denoising = False
scene.cycles.samples = 10
scene.cycles.sampling_pattern = 'TABULATED_SOBOL'
scene.cycles.light_sampling_threshold = 0.0
scene.cycles.use_adaptive_sampling = False
scene.cycles.use_light_tree = False
scene.cycles.blur_glossy = 0.0
scene.cycles.volume_bounces = 1
scene.cycles.pixel_filter_type = 'GAUSSIAN'
scene.cycles.sample_clamp_indirect = 0.0
scene.view_settings.view_transform = 'Standard'
bpy.context.view_layer.update()

# ---- added for rendering (the .blend has no active camera and no usable light): camera, sun
cam_auto = bpy.data.cameras.new('AutoCamera')
cam_auto.lens = 50.0
cam_auto.sensor_width = 36.0
cam_auto.clip_end = 1000.0
ob_auto_camera = bpy.data.objects.new('AutoCamera', cam_auto)
scene.collection.objects.link(ob_auto_camera)
ob_auto_camera.location = (40.3998, -48.4798, 35.9846)
ob_auto_camera.rotation_euler = (1.09748, -7.21219e-08, 0.694738)
scene.camera = ob_auto_camera
light_auto_sun = bpy.data.lights.new('AutoSun', 'SUN')
light_auto_sun.energy = 3.0
light_auto_sun.angle = 0.0523599
ob_auto_sun = bpy.data.objects.new('AutoSun', light_auto_sun)
scene.collection.objects.link(ob_auto_sun)
ob_auto_sun.rotation_euler = (0.872665, 0.174533, 0.523599)
bpy.context.view_layer.update()
